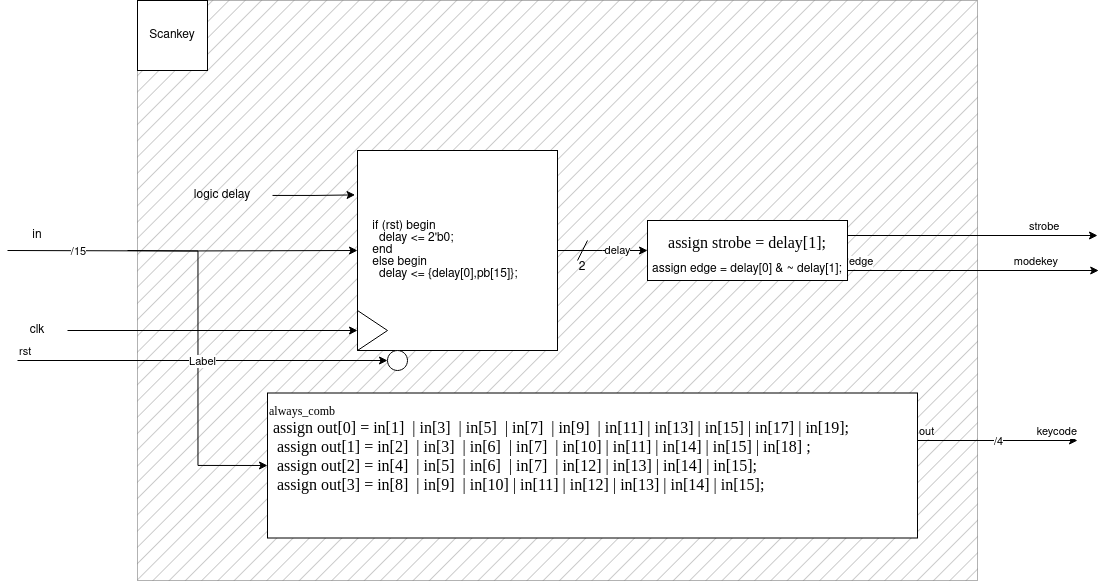

The diagram above was exported from draw.io. Its source (the exported page's mxGraphModel, read from the mxfile embedded in the PNG):
<mxGraphModel dx="1600" dy="1284" grid="1" gridSize="10" guides="1" tooltips="1" connect="1" arrows="1" fold="1" page="0" pageScale="1" pageWidth="850" pageHeight="1100" math="0" shadow="0">
  <root>
    <mxCell id="0" />
    <mxCell id="1" parent="0" />
    <mxCell id="pTSZXBSXOs-kOZ96Pktx-21" value="" style="rounded=0;whiteSpace=wrap;html=1;fillStyle=hatch;fillColor=#212121;opacity=30;" vertex="1" parent="1">
      <mxGeometry x="160" y="-40" width="840" height="580" as="geometry" />
    </mxCell>
    <mxCell id="liDr9WatTNk4fjZ6mt_8-1" value="Scankey" style="whiteSpace=wrap;html=1;aspect=fixed;" parent="1" vertex="1">
      <mxGeometry x="160" y="-40" width="70" height="70" as="geometry" />
    </mxCell>
    <mxCell id="liDr9WatTNk4fjZ6mt_8-3" value="&lt;pre&gt;&lt;font style=&quot;font-size: 12px;&quot; face=&quot;Times New Roman&quot;&gt;always_comb&amp;nbsp;&lt;br&gt;&lt;/font&gt;&lt;font size=&quot;3&quot; face=&quot;Times New Roman&quot;&gt; assign out[0] = in[1]&amp;nbsp; | in[3]&amp;nbsp; | in[5]&amp;nbsp; | in[7]&amp;nbsp; | in[9]&amp;nbsp; | in[11] | in[13] | in[15] | in[17] | in[19];&lt;br&gt;&lt;/font&gt;&lt;font size=&quot;3&quot; face=&quot;Times New Roman&quot;&gt;&amp;nbsp; assign out[1] = in[2]&amp;nbsp; | in[3]&amp;nbsp; | in[6]&amp;nbsp; | in[7]&amp;nbsp; | in[10] | in[11] | in[14] | in[15] | in[18] ;&lt;br&gt;&lt;/font&gt;&lt;font size=&quot;3&quot; face=&quot;Times New Roman&quot;&gt;&amp;nbsp; assign out[2] = in[4]&amp;nbsp; | in[5]&amp;nbsp; | in[6]&amp;nbsp; | in[7]&amp;nbsp; | in[12] | in[13] | in[14] | in[15];&lt;br&gt;&lt;/font&gt;&lt;font size=&quot;3&quot; face=&quot;Times New Roman&quot;&gt;&amp;nbsp; assign out[3] = in[8]&amp;nbsp; | in[9]&amp;nbsp; | in[10] | in[11] | in[12] | in[13] | in[14] | in[15];&lt;br&gt;&lt;/font&gt;&lt;font size=&quot;3&quot; face=&quot;Times New Roman&quot;&gt;&lt;br&gt;&lt;/font&gt;&lt;br&gt;&lt;/pre&gt;" style="whiteSpace=wrap;html=1;align=left;" parent="1" vertex="1">
      <mxGeometry x="290" y="352.5" width="650" height="145" as="geometry" />
    </mxCell>
    <mxCell id="liDr9WatTNk4fjZ6mt_8-28" value="delay" style="edgeStyle=orthogonalEdgeStyle;rounded=0;orthogonalLoop=1;jettySize=auto;html=1;" parent="1" source="liDr9WatTNk4fjZ6mt_8-9" edge="1">
      <mxGeometry x="0.3333" relative="1" as="geometry">
        <mxPoint x="670" y="210" as="targetPoint" />
        <mxPoint as="offset" />
      </mxGeometry>
    </mxCell>
    <mxCell id="liDr9WatTNk4fjZ6mt_8-9" value="&lt;div style=&quot;line-height: 100%;&quot;&gt;&amp;nbsp; &amp;nbsp; if (rst) begin&lt;/div&gt;&lt;div style=&quot;line-height: 100%;&quot;&gt;&amp;nbsp; &amp;nbsp; &amp;nbsp; delay &amp;lt;= 2'b0;&lt;/div&gt;&lt;div style=&quot;line-height: 100%;&quot;&gt;&amp;nbsp; &amp;nbsp; end&lt;/div&gt;&lt;div style=&quot;line-height: 100%;&quot;&gt;&amp;nbsp; &amp;nbsp; else begin&lt;/div&gt;&lt;div style=&quot;line-height: 100%;&quot;&gt;&amp;nbsp; &amp;nbsp; &amp;nbsp; delay &amp;lt;= {delay[0],pb[15]};&lt;/div&gt;" style="whiteSpace=wrap;html=1;aspect=fixed;align=left;labelPosition=center;verticalLabelPosition=middle;verticalAlign=middle;" parent="1" vertex="1">
      <mxGeometry x="380" y="110" width="200" height="200" as="geometry" />
    </mxCell>
    <mxCell id="liDr9WatTNk4fjZ6mt_8-10" value="" style="triangle;whiteSpace=wrap;html=1;" parent="1" vertex="1">
      <mxGeometry x="380" y="270" width="30" height="40" as="geometry" />
    </mxCell>
    <mxCell id="liDr9WatTNk4fjZ6mt_8-12" value="" style="edgeStyle=orthogonalEdgeStyle;rounded=0;orthogonalLoop=1;jettySize=auto;html=1;" parent="1" source="liDr9WatTNk4fjZ6mt_8-11" target="liDr9WatTNk4fjZ6mt_8-10" edge="1">
      <mxGeometry relative="1" as="geometry" />
    </mxCell>
    <mxCell id="liDr9WatTNk4fjZ6mt_8-11" value="clk" style="text;html=1;strokeColor=none;fillColor=none;align=center;verticalAlign=middle;whiteSpace=wrap;rounded=0;" parent="1" vertex="1">
      <mxGeometry x="30" y="275" width="60" height="30" as="geometry" />
    </mxCell>
    <mxCell id="liDr9WatTNk4fjZ6mt_8-15" value="" style="edgeStyle=orthogonalEdgeStyle;rounded=0;orthogonalLoop=1;jettySize=auto;html=1;" parent="1" target="liDr9WatTNk4fjZ6mt_8-9" edge="1">
      <mxGeometry relative="1" as="geometry">
        <mxPoint x="30" y="210" as="sourcePoint" />
      </mxGeometry>
    </mxCell>
    <mxCell id="pTSZXBSXOs-kOZ96Pktx-19" value="&lt;div&gt;/15&lt;/div&gt;" style="edgeLabel;html=1;align=center;verticalAlign=middle;resizable=0;points=[];" vertex="1" connectable="0" parent="liDr9WatTNk4fjZ6mt_8-15">
      <mxGeometry x="-0.3106" y="4" relative="1" as="geometry">
        <mxPoint x="-51" y="4" as="offset" />
      </mxGeometry>
    </mxCell>
    <mxCell id="liDr9WatTNk4fjZ6mt_8-13" value="in" style="text;html=1;strokeColor=none;fillColor=none;align=center;verticalAlign=middle;whiteSpace=wrap;rounded=0;" parent="1" vertex="1">
      <mxGeometry x="30" y="180" width="60" height="30" as="geometry" />
    </mxCell>
    <mxCell id="liDr9WatTNk4fjZ6mt_8-18" style="edgeStyle=orthogonalEdgeStyle;rounded=0;orthogonalLoop=1;jettySize=auto;html=1;entryX=-0.012;entryY=0.222;entryDx=0;entryDy=0;entryPerimeter=0;" parent="1" source="liDr9WatTNk4fjZ6mt_8-16" target="liDr9WatTNk4fjZ6mt_8-9" edge="1">
      <mxGeometry relative="1" as="geometry" />
    </mxCell>
    <mxCell id="liDr9WatTNk4fjZ6mt_8-16" value="logic delay" style="text;html=1;strokeColor=none;fillColor=none;align=center;verticalAlign=middle;whiteSpace=wrap;rounded=0;" parent="1" vertex="1">
      <mxGeometry x="195" y="140" width="100" height="30" as="geometry" />
    </mxCell>
    <mxCell id="BLoqHiK3d1JXk3nei2wo-1" value="" style="endArrow=none;html=1;rounded=0;" parent="1" edge="1">
      <mxGeometry width="50" height="50" relative="1" as="geometry">
        <mxPoint x="600" y="220" as="sourcePoint" />
        <mxPoint x="610" y="200" as="targetPoint" />
      </mxGeometry>
    </mxCell>
    <mxCell id="BLoqHiK3d1JXk3nei2wo-2" value="2" style="text;html=1;strokeColor=none;fillColor=none;align=center;verticalAlign=middle;whiteSpace=wrap;rounded=0;" parent="1" vertex="1">
      <mxGeometry x="600" y="220" width="10" height="15" as="geometry" />
    </mxCell>
    <mxCell id="BLoqHiK3d1JXk3nei2wo-3" value="&lt;pre style=&quot;border-color: var(--border-color); line-height: 100%;&quot;&gt;&lt;font style=&quot;border-color: var(--border-color);&quot; size=&quot;3&quot; face=&quot;Times New Roman&quot;&gt;assign strobe = delay[1];&lt;/font&gt;&lt;/pre&gt;&lt;div&gt;assign edge = delay[0] &amp;amp; ~ delay[1];&lt;br&gt;&lt;/div&gt;" style="rounded=0;whiteSpace=wrap;html=1;" parent="1" vertex="1">
      <mxGeometry x="670" y="180" width="200" height="60" as="geometry" />
    </mxCell>
    <mxCell id="pTSZXBSXOs-kOZ96Pktx-1" value="" style="endArrow=classic;html=1;rounded=0;" edge="1" parent="1">
      <mxGeometry relative="1" as="geometry">
        <mxPoint x="870" y="195" as="sourcePoint" />
        <mxPoint x="1120" y="195" as="targetPoint" />
      </mxGeometry>
    </mxCell>
    <mxCell id="pTSZXBSXOs-kOZ96Pktx-3" value="strobe" style="edgeLabel;resizable=0;html=1;align=left;verticalAlign=bottom;" connectable="0" vertex="1" parent="pTSZXBSXOs-kOZ96Pktx-1">
      <mxGeometry x="-1" relative="1" as="geometry">
        <mxPoint x="180" as="offset" />
      </mxGeometry>
    </mxCell>
    <mxCell id="pTSZXBSXOs-kOZ96Pktx-9" value="" style="endArrow=classic;html=1;rounded=0;" edge="1" parent="1">
      <mxGeometry relative="1" as="geometry">
        <mxPoint x="870" y="230" as="sourcePoint" />
        <mxPoint x="1121.2" y="230" as="targetPoint" />
      </mxGeometry>
    </mxCell>
    <mxCell id="pTSZXBSXOs-kOZ96Pktx-11" value="edge" style="edgeLabel;resizable=0;html=1;align=left;verticalAlign=bottom;" connectable="0" vertex="1" parent="pTSZXBSXOs-kOZ96Pktx-9">
      <mxGeometry x="-1" relative="1" as="geometry" />
    </mxCell>
    <mxCell id="pTSZXBSXOs-kOZ96Pktx-12" value="modekey" style="edgeLabel;resizable=0;html=1;align=right;verticalAlign=bottom;" connectable="0" vertex="1" parent="pTSZXBSXOs-kOZ96Pktx-9">
      <mxGeometry x="1" relative="1" as="geometry">
        <mxPoint x="-41" as="offset" />
      </mxGeometry>
    </mxCell>
    <mxCell id="pTSZXBSXOs-kOZ96Pktx-15" value="" style="endArrow=classic;html=1;rounded=0;" edge="1" parent="1">
      <mxGeometry relative="1" as="geometry">
        <mxPoint x="940" y="400" as="sourcePoint" />
        <mxPoint x="1100" y="400" as="targetPoint" />
      </mxGeometry>
    </mxCell>
    <mxCell id="pTSZXBSXOs-kOZ96Pktx-16" value="/4" style="edgeLabel;resizable=0;html=1;align=center;verticalAlign=middle;" connectable="0" vertex="1" parent="pTSZXBSXOs-kOZ96Pktx-15">
      <mxGeometry relative="1" as="geometry" />
    </mxCell>
    <mxCell id="pTSZXBSXOs-kOZ96Pktx-17" value="out" style="edgeLabel;resizable=0;html=1;align=left;verticalAlign=bottom;" connectable="0" vertex="1" parent="pTSZXBSXOs-kOZ96Pktx-15">
      <mxGeometry x="-1" relative="1" as="geometry" />
    </mxCell>
    <mxCell id="pTSZXBSXOs-kOZ96Pktx-18" value="keycode" style="edgeLabel;resizable=0;html=1;align=right;verticalAlign=bottom;" connectable="0" vertex="1" parent="pTSZXBSXOs-kOZ96Pktx-15">
      <mxGeometry x="1" relative="1" as="geometry" />
    </mxCell>
    <mxCell id="pTSZXBSXOs-kOZ96Pktx-20" value="" style="endArrow=classic;html=1;rounded=0;entryX=0;entryY=0.5;entryDx=0;entryDy=0;edgeStyle=orthogonalEdgeStyle;" edge="1" parent="1" target="liDr9WatTNk4fjZ6mt_8-3">
      <mxGeometry width="50" height="50" relative="1" as="geometry">
        <mxPoint x="150" y="210" as="sourcePoint" />
        <mxPoint x="80" y="240" as="targetPoint" />
      </mxGeometry>
    </mxCell>
    <mxCell id="pTSZXBSXOs-kOZ96Pktx-24" value="" style="ellipse;whiteSpace=wrap;html=1;aspect=fixed;" vertex="1" parent="1">
      <mxGeometry x="410" y="310" width="20" height="20" as="geometry" />
    </mxCell>
    <mxCell id="pTSZXBSXOs-kOZ96Pktx-25" value="" style="endArrow=classic;html=1;rounded=0;" edge="1" parent="1">
      <mxGeometry relative="1" as="geometry">
        <mxPoint x="40" y="320" as="sourcePoint" />
        <mxPoint x="410" y="320" as="targetPoint" />
      </mxGeometry>
    </mxCell>
    <mxCell id="pTSZXBSXOs-kOZ96Pktx-26" value="Label" style="edgeLabel;resizable=0;html=1;align=center;verticalAlign=middle;" connectable="0" vertex="1" parent="pTSZXBSXOs-kOZ96Pktx-25">
      <mxGeometry relative="1" as="geometry" />
    </mxCell>
    <mxCell id="pTSZXBSXOs-kOZ96Pktx-27" value="rst" style="edgeLabel;resizable=0;html=1;align=left;verticalAlign=bottom;" connectable="0" vertex="1" parent="pTSZXBSXOs-kOZ96Pktx-25">
      <mxGeometry x="-1" relative="1" as="geometry" />
    </mxCell>
  </root>
</mxGraphModel>